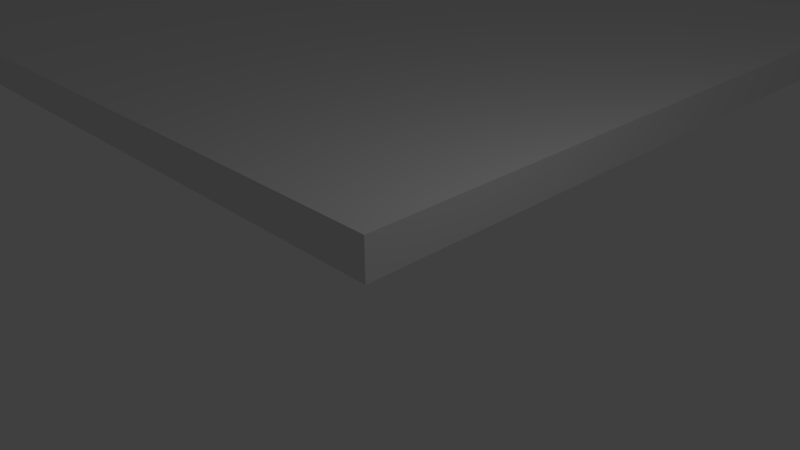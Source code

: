 # Source: calssada2.blend  (saved by Blender 2.65.0; exported with 4.5.12 LTS)
import bpy
from mathutils import Matrix  # noqa: F401  (used for matrix-valued properties, if any)

bpy.ops.wm.read_factory_settings(use_empty=True)
scene = bpy.context.scene
scene.name = 'Scene'

# ---- collections
col_collection_1 = bpy.data.collections.new('Collection 1'); scene.collection.children.link(col_collection_1)

# ---- materials (node trees are filled in below, after node groups)
mat_material = bpy.data.materials.new('Material')
mat_material.alpha_threshold = 0.0
mat_material.use_transparent_shadow = False
mat_material.roughness = 0.5
mat_material.line_color = (0.0, 0.0, 0.0, 1.0)

# ---- material node trees

# ---- world
world_world = bpy.data.worlds.new('World'); scene.world = world_world
world_world.color = (0.05088, 0.05088, 0.05088)
world_world.use_sun_shadow = False
world_world.sun_shadow_jitter_overblur = 0.0
world_world.cycles.sampling_method = 'MANUAL'
world_world.cycles.sample_map_resolution = 256

# ---- cameras
cam_camera = bpy.data.cameras.new('Camera')
cam_camera.clip_end = 100.0
cam_camera.lens = 35.0
cam_camera.sensor_width = 32.0
cam_camera.sensor_height = 18.0
cam_camera.ortho_scale = 7.314
cam_camera.dof.focus_distance = 0.0
cam_camera.dof.aperture_fstop = 128.0

# ---- lights
light_lamp = bpy.data.lights.new('Lamp', 'POINT')
light_lamp.transmission_factor = 0.0
light_lamp.cutoff_distance = 30.0
light_lamp.energy = 100.0
light_lamp.shadow_buffer_clip_start = 1.001
light_lamp.shadow_soft_size = 0.1
light_lamp.shadow_maximum_resolution = 0.006
light_lamp.use_absolute_resolution = True
light_lamp.cycles.use_multiple_importance_sampling = False

# ---- meshes
me_cube = bpy.data.meshes.new('Cube')
me_cube.from_pydata([(0.9931, 57.91, 0.3651), (0.9931, -1.0, 0.3651), (-49.01, -1.0, 0.3651), (-49.01, 57.91, 0.3651), (1.0, 57.91, 1.0), (1.0, -1.0, 1.0), (-49.01, -1.0, 1.0), (-49.01, 57.91, 1.0), (0.9931, 19.77, 0.3651), (-49.01, 19.77, 0.3651), (1.0, 19.77, 1.0), (-49.01, 19.77, 1.0), (1.0, 27.95, 1.0), (0.9931, 27.95, 0.3651), (-49.01, 27.95, 1.0), (-49.01, 27.95, 0.3651), (-27.61, 19.77, 1.0), (-27.61, 27.95, 1.0), (-27.61, 57.91, 0.3651), (-27.61, -1.0, 0.3651), (-27.61, 57.91, 1.0), (-27.61, -1.0, 1.0), (-3.945, 19.77, 1.0), (-3.945, 27.95, 1.0), (-3.951, 57.91, 0.3651), (-3.951, -1.0, 0.3651), (-3.945, 57.91, 1.0), (-3.945, -1.0, 1.0), (-3.945, 27.95, 0.007221), (-3.945, 19.77, 0.007221), (-27.61, 27.95, 0.007221), (-27.61, 19.77, 0.007221)], [], [(17, 14, 11, 16), (16, 11, 6, 21), (8, 10, 5, 1), (19, 21, 6, 2), (15, 14, 7, 3), (20, 18, 3, 7), (13, 12, 10, 8), (2, 6, 11, 9), (9, 11, 14, 15), (22, 23, 28, 29), (20, 7, 14, 17), (22, 16, 21, 27), (0, 4, 12, 13), (26, 24, 18, 20), (25, 27, 21, 19), (26, 20, 17, 23), (12, 23, 22, 10), (10, 22, 27, 5), (4, 0, 24, 26), (1, 5, 27, 25), (4, 26, 23, 12), (17, 16, 31, 30), (16, 22, 29, 31), (23, 17, 30, 28)])
me_cube.materials.append(mat_material)
me_cube.use_remesh_preserve_volume = False
me_cube.use_remesh_preserve_attributes = False
me_cube.use_mirror_vertex_groups = False
me_cube.update()

# ---- objects
ob_cube = bpy.data.objects.new('Cube', me_cube)
ob_lamp = bpy.data.objects.new('Lamp', light_lamp)
ob_camera = bpy.data.objects.new('Camera', cam_camera)

# ---- transforms, parenting, visibility, modifiers, constraints
ob_cube.location = (0.0, 0.0, 0.0)
ob_cube.lock_rotations_4d = False
ob_cube.empty_display_type = 'ARROWS'
ob_cube.lineart.crease_threshold = 0.0
ob_lamp.location = (4.076, 1.005, 5.904)
ob_lamp.rotation_euler = (0.6503, 0.05522, 1.866)
ob_lamp.lock_rotations_4d = False
ob_lamp.empty_display_type = 'ARROWS'
ob_lamp.color = (0.0, 0.0, 0.0, 0.0)
ob_lamp.lineart.crease_threshold = 0.0
ob_camera.location = (7.481, -6.508, 5.344)
ob_camera.rotation_euler = (1.109, 0.01082, 0.8149)
ob_camera.lock_rotations_4d = False
ob_camera.empty_display_type = 'ARROWS'
ob_camera.color = (0.0, 0.0, 0.0, 0.0)
ob_camera.display_type = 'WIRE'
ob_camera.lineart.crease_threshold = 0.0

# ---- collection membership
col_collection_1.objects.link(ob_cube)
col_collection_1.objects.link(ob_lamp)
col_collection_1.objects.link(ob_camera)

# ---- scene / render settings (as saved in the file)
scene.camera = ob_camera
scene.frame_start = 1; scene.frame_end = 250; scene.frame_set(1)
scene.render.engine = 'BLENDER_EEVEE_NEXT'
scene.render.image_settings.color_mode = 'RGB'
scene.render.image_settings.compression = 90
scene.render.resolution_percentage = 50
scene.render.dither_intensity = 0.0
scene.render.bake_margin = 2
scene.render.bake_bias = 0.0
scene.cycles.use_denoising = False
scene.cycles.samples = 10
scene.cycles.sampling_pattern = 'TABULATED_SOBOL'
scene.cycles.light_sampling_threshold = 0.0
scene.cycles.use_adaptive_sampling = False
scene.cycles.use_light_tree = False
scene.cycles.blur_glossy = 0.0
scene.cycles.volume_bounces = 1
scene.cycles.pixel_filter_type = 'GAUSSIAN'
scene.cycles.sample_clamp_indirect = 0.0
scene.view_settings.view_transform = 'Standard'
bpy.context.view_layer.update()
